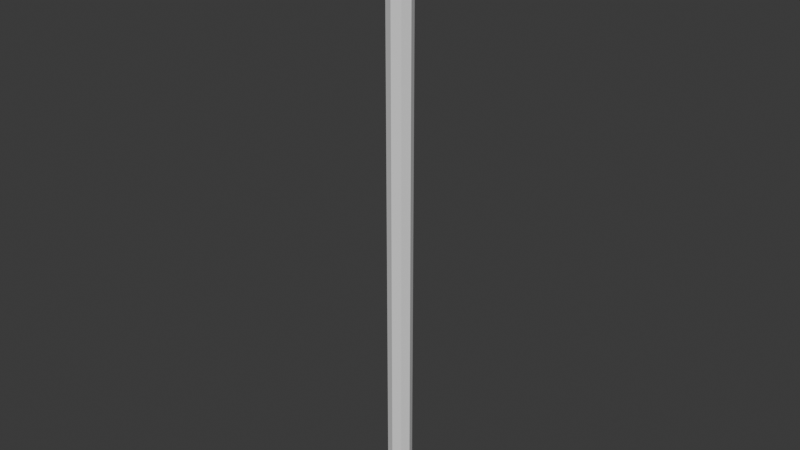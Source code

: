 # Source: Rope.blend  (saved by Blender 4.2.66; exported with 4.5.12 LTS)
import bpy
from mathutils import Matrix  # noqa: F401  (used for matrix-valued properties, if any)

bpy.ops.wm.read_factory_settings(use_empty=True)
scene = bpy.context.scene
scene.name = 'Scene'

# ---- collections
col_collection = bpy.data.collections.new('Collection'); scene.collection.children.link(col_collection)

# ---- world
world_world = bpy.data.worlds.new('World'); scene.world = world_world
world_world.use_nodes = True; world_world.node_tree.nodes.clear()
_N = world_world.node_tree.nodes; _L = world_world.node_tree.links
n0 = _N.new('ShaderNodeOutputWorld'); n0.name = 'World Output'; n0.location = (300, 300)
n1 = _N.new('ShaderNodeBackground'); n1.name = 'Background'; n1.location = (10, 300)
n1.inputs[0].default_value = (0.05088, 0.05088, 0.05088, 1.0)
_L.new(n1.outputs[0], n0.inputs[0])
n0.is_active_output = True
world_world.color = (0.05088, 0.05088, 0.05088)
world_world.sun_shadow_jitter_overblur = 0.0

# ---- meshes
me_circle = bpy.data.meshes.new('Circle')
me_circle.from_pydata([(-2.36e-09, 0.09779, 0.0), (-0.06915, 0.06915, 0.0), (-0.09779, 0.0, 0.0), (-0.06915, -0.06915, 0.0), (-2.36e-09, -0.09779, 0.0), (0.06915, -0.06915, 0.0), (0.09779, 0.0, 0.0), (0.06915, 0.06915, 0.0), (-2.36e-09, 0.09779, 4.998), (-0.06915, 0.06915, 4.998), (-0.09779, 0.0, 4.998), (-0.06915, -0.06915, 4.998), (-2.36e-09, -0.09779, 4.998), (0.06915, -0.06915, 4.998), (0.09779, 0.0, 4.998), (0.06915, 0.06915, 4.998), (0.06915, 0.06915, 0.238), (0.06915, 0.06915, 0.476), (0.06915, 0.06915, 0.714), (0.06915, 0.06915, 0.952), (0.06915, 0.06915, 1.19), (0.06915, 0.06915, 1.428), (0.06915, 0.06915, 1.666), (0.06915, 0.06915, 1.904), (0.06915, 0.06915, 2.142), (0.06915, 0.06915, 2.38), (0.06915, 0.06915, 2.618), (0.06915, 0.06915, 2.856), (0.06915, 0.06915, 3.094), (0.06915, 0.06915, 3.332), (0.06915, 0.06915, 3.57), (0.06915, 0.06915, 3.808), (0.06915, 0.06915, 4.046), (0.06915, 0.06915, 4.284), (0.06915, 0.06915, 4.522), (0.06915, 0.06915, 4.76), (-2.36e-09, 0.09779, 4.76), (-2.36e-09, 0.09779, 4.522), (-2.36e-09, 0.09779, 4.284), (-2.36e-09, 0.09779, 4.046), (-2.36e-09, 0.09779, 3.808), (-2.36e-09, 0.09779, 3.57), (-2.36e-09, 0.09779, 3.332), (-2.36e-09, 0.09779, 3.094), (-2.36e-09, 0.09779, 2.856), (-2.36e-09, 0.09779, 2.618), (-2.36e-09, 0.09779, 2.38), (-2.36e-09, 0.09779, 2.142), (-2.36e-09, 0.09779, 1.904), (-2.36e-09, 0.09779, 1.666), (-2.36e-09, 0.09779, 1.428), (-2.36e-09, 0.09779, 1.19), (-2.36e-09, 0.09779, 0.952), (-2.36e-09, 0.09779, 0.714), (-2.36e-09, 0.09779, 0.476), (-2.36e-09, 0.09779, 0.238), (0.06915, -0.06915, 0.238), (0.06915, -0.06915, 0.476), (0.06915, -0.06915, 0.714), (0.06915, -0.06915, 0.952), (0.06915, -0.06915, 1.19), (0.06915, -0.06915, 1.428), (0.06915, -0.06915, 1.666), (0.06915, -0.06915, 1.904), (0.06915, -0.06915, 2.142), (0.06915, -0.06915, 2.38), (0.06915, -0.06915, 2.618), (0.06915, -0.06915, 2.856), (0.06915, -0.06915, 3.094), (0.06915, -0.06915, 3.332), (0.06915, -0.06915, 3.57), (0.06915, -0.06915, 3.808), (0.06915, -0.06915, 4.046), (0.06915, -0.06915, 4.284), (0.06915, -0.06915, 4.522), (0.06915, -0.06915, 4.76), (0.09779, 0.0, 4.76), (0.09779, 0.0, 4.522), (0.09779, 0.0, 4.284), (0.09779, 0.0, 4.046), (0.09779, 0.0, 3.808), (0.09779, 0.0, 3.57), (0.09779, 0.0, 3.332), (0.09779, 0.0, 3.094), (0.09779, 0.0, 2.856), (0.09779, 0.0, 2.618), (0.09779, 0.0, 2.38), (0.09779, 0.0, 2.142), (0.09779, 0.0, 1.904), (0.09779, 0.0, 1.666), (0.09779, 0.0, 1.428), (0.09779, 0.0, 1.19), (0.09779, 0.0, 0.952), (0.09779, 0.0, 0.714), (0.09779, 0.0, 0.476), (0.09779, 0.0, 0.238), (-0.06915, -0.06915, 0.238), (-0.06915, -0.06915, 0.476), (-0.06915, -0.06915, 0.714), (-0.06915, -0.06915, 0.952), (-0.06915, -0.06915, 1.19), (-0.06915, -0.06915, 1.428), (-0.06915, -0.06915, 1.666), (-0.06915, -0.06915, 1.904), (-0.06915, -0.06915, 2.142), (-0.06915, -0.06915, 2.38), (-0.06915, -0.06915, 2.618), (-0.06915, -0.06915, 2.856), (-0.06915, -0.06915, 3.094), (-0.06915, -0.06915, 3.332), (-0.06915, -0.06915, 3.57), (-0.06915, -0.06915, 3.808), (-0.06915, -0.06915, 4.046), (-0.06915, -0.06915, 4.284), (-0.06915, -0.06915, 4.522), (-0.06915, -0.06915, 4.76), (-2.36e-09, -0.09779, 4.76), (-2.36e-09, -0.09779, 4.522), (-2.36e-09, -0.09779, 4.284), (-2.36e-09, -0.09779, 4.046), (-2.36e-09, -0.09779, 3.808), (-2.36e-09, -0.09779, 3.57), (-2.36e-09, -0.09779, 3.332), (-2.36e-09, -0.09779, 3.094), (-2.36e-09, -0.09779, 2.856), (-2.36e-09, -0.09779, 2.618), (-2.36e-09, -0.09779, 2.38), (-2.36e-09, -0.09779, 2.142), (-2.36e-09, -0.09779, 1.904), (-2.36e-09, -0.09779, 1.666), (-2.36e-09, -0.09779, 1.428), (-2.36e-09, -0.09779, 1.19), (-2.36e-09, -0.09779, 0.952), (-2.36e-09, -0.09779, 0.714), (-2.36e-09, -0.09779, 0.476), (-2.36e-09, -0.09779, 0.238), (-0.06915, 0.06915, 0.238), (-0.06915, 0.06915, 0.476), (-0.06915, 0.06915, 0.714), (-0.06915, 0.06915, 0.952), (-0.06915, 0.06915, 1.19), (-0.06915, 0.06915, 1.428), (-0.06915, 0.06915, 1.666), (-0.06915, 0.06915, 1.904), (-0.06915, 0.06915, 2.142), (-0.06915, 0.06915, 2.38), (-0.06915, 0.06915, 2.618), (-0.06915, 0.06915, 2.856), (-0.06915, 0.06915, 3.094), (-0.06915, 0.06915, 3.332), (-0.06915, 0.06915, 3.57), (-0.06915, 0.06915, 3.808), (-0.06915, 0.06915, 4.046), (-0.06915, 0.06915, 4.284), (-0.06915, 0.06915, 4.522), (-0.06915, 0.06915, 4.76), (-0.09779, 0.0, 4.76), (-0.09779, 0.0, 4.522), (-0.09779, 0.0, 4.284), (-0.09779, 0.0, 4.046), (-0.09779, 0.0, 3.808), (-0.09779, 0.0, 3.57), (-0.09779, 0.0, 3.332), (-0.09779, 0.0, 3.094), (-0.09779, 0.0, 2.856), (-0.09779, 0.0, 2.618), (-0.09779, 0.0, 2.38), (-0.09779, 0.0, 2.142), (-0.09779, 0.0, 1.904), (-0.09779, 0.0, 1.666), (-0.09779, 0.0, 1.428), (-0.09779, 0.0, 1.19), (-0.09779, 0.0, 0.952), (-0.09779, 0.0, 0.714), (-0.09779, 0.0, 0.476), (-0.09779, 0.0, 0.238)], [], [(36, 8, 15, 35), (76, 14, 13, 75), (116, 12, 11, 115), (156, 10, 9, 155), (35, 15, 14, 76), (75, 13, 12, 116), (115, 11, 10, 156), (155, 9, 8, 36), (9, 10, 11, 12, 13, 14, 15, 8), (1, 136, 55, 0), (136, 137, 54, 55), (137, 138, 53, 54), (138, 139, 52, 53), (139, 140, 51, 52), (140, 141, 50, 51), (141, 142, 49, 50), (142, 143, 48, 49), (143, 144, 47, 48), (144, 145, 46, 47), (145, 146, 45, 46), (146, 147, 44, 45), (147, 148, 43, 44), (148, 149, 42, 43), (149, 150, 41, 42), (150, 151, 40, 41), (151, 152, 39, 40), (152, 153, 38, 39), (153, 154, 37, 38), (154, 155, 36, 37), (3, 96, 175, 2), (96, 97, 174, 175), (97, 98, 173, 174), (98, 99, 172, 173), (99, 100, 171, 172), (100, 101, 170, 171), (101, 102, 169, 170), (102, 103, 168, 169), (103, 104, 167, 168), (104, 105, 166, 167), (105, 106, 165, 166), (106, 107, 164, 165), (107, 108, 163, 164), (108, 109, 162, 163), (109, 110, 161, 162), (110, 111, 160, 161), (111, 112, 159, 160), (112, 113, 158, 159), (113, 114, 157, 158), (114, 115, 156, 157), (5, 56, 135, 4), (56, 57, 134, 135), (57, 58, 133, 134), (58, 59, 132, 133), (59, 60, 131, 132), (60, 61, 130, 131), (61, 62, 129, 130), (62, 63, 128, 129), (63, 64, 127, 128), (64, 65, 126, 127), (65, 66, 125, 126), (66, 67, 124, 125), (67, 68, 123, 124), (68, 69, 122, 123), (69, 70, 121, 122), (70, 71, 120, 121), (71, 72, 119, 120), (72, 73, 118, 119), (73, 74, 117, 118), (74, 75, 116, 117), (7, 16, 95, 6), (16, 17, 94, 95), (17, 18, 93, 94), (18, 19, 92, 93), (19, 20, 91, 92), (20, 21, 90, 91), (21, 22, 89, 90), (22, 23, 88, 89), (23, 24, 87, 88), (24, 25, 86, 87), (25, 26, 85, 86), (26, 27, 84, 85), (27, 28, 83, 84), (28, 29, 82, 83), (29, 30, 81, 82), (30, 31, 80, 81), (31, 32, 79, 80), (32, 33, 78, 79), (33, 34, 77, 78), (34, 35, 76, 77), (2, 175, 136, 1), (175, 174, 137, 136), (174, 173, 138, 137), (173, 172, 139, 138), (172, 171, 140, 139), (171, 170, 141, 140), (170, 169, 142, 141), (169, 168, 143, 142), (168, 167, 144, 143), (167, 166, 145, 144), (166, 165, 146, 145), (165, 164, 147, 146), (164, 163, 148, 147), (163, 162, 149, 148), (162, 161, 150, 149), (161, 160, 151, 150), (160, 159, 152, 151), (159, 158, 153, 152), (158, 157, 154, 153), (157, 156, 155, 154), (4, 135, 96, 3), (135, 134, 97, 96), (134, 133, 98, 97), (133, 132, 99, 98), (132, 131, 100, 99), (131, 130, 101, 100), (130, 129, 102, 101), (129, 128, 103, 102), (128, 127, 104, 103), (127, 126, 105, 104), (126, 125, 106, 105), (125, 124, 107, 106), (124, 123, 108, 107), (123, 122, 109, 108), (122, 121, 110, 109), (121, 120, 111, 110), (120, 119, 112, 111), (119, 118, 113, 112), (118, 117, 114, 113), (117, 116, 115, 114), (6, 95, 56, 5), (95, 94, 57, 56), (94, 93, 58, 57), (93, 92, 59, 58), (92, 91, 60, 59), (91, 90, 61, 60), (90, 89, 62, 61), (89, 88, 63, 62), (88, 87, 64, 63), (87, 86, 65, 64), (86, 85, 66, 65), (85, 84, 67, 66), (84, 83, 68, 67), (83, 82, 69, 68), (82, 81, 70, 69), (81, 80, 71, 70), (80, 79, 72, 71), (79, 78, 73, 72), (78, 77, 74, 73), (77, 76, 75, 74), (0, 55, 16, 7), (55, 54, 17, 16), (54, 53, 18, 17), (53, 52, 19, 18), (52, 51, 20, 19), (51, 50, 21, 20), (50, 49, 22, 21), (49, 48, 23, 22), (48, 47, 24, 23), (47, 46, 25, 24), (46, 45, 26, 25), (45, 44, 27, 26), (44, 43, 28, 27), (43, 42, 29, 28), (42, 41, 30, 29), (41, 40, 31, 30), (40, 39, 32, 31), (39, 38, 33, 32), (38, 37, 34, 33), (37, 36, 35, 34), (1, 0, 7, 6, 5, 4, 3, 2)])
_uv = me_circle.uv_layers.new(name='UVMap')
_uv.uv.foreach_set('vector', [0.07043, 0.001001, 0.07043, 0.07592, 0.001001, 0.07592, 0.001001, 0.001001, 0.07043, 0.07792, 0.07043, 0.1528, 0.001001, 0.1528, 0.001001, 0.07792, 0.1419, 0.001001, 0.1419, 0.07592, 0.07243, 0.07592, 0.07243, 0.001001, 0.1419, 0.07792, 0.1419, 0.1528, 0.07243, 0.1528, 0.07243, 0.07792, 0.07043, 0.1548, 0.07043, 0.2298, 0.001001, 0.2298, 0.001001, 0.1548, 0.2133, 0.001001, 0.2133, 0.07592, 0.1439, 0.07592, 0.1439, 0.001001, 0.2133, 0.07792, 0.2133, 0.1528, 0.1439, 0.1528, 0.1439, 0.07792, 0.1419, 0.1548, 0.1419, 0.2298, 0.07243, 0.2298, 0.07243, 0.1548, 0.2133, 0.2078, 0.2133, 0.1768, 0.193, 0.1548, 0.1642, 0.1548, 0.1439, 0.1768, 0.1439, 0.2078, 0.1642, 0.2298, 0.193, 0.2298, 0.07043, 0.2318, 0.07043, 0.3067, 0.001001, 0.3067, 0.001001, 0.2318, 0.2847, 0.001001, 0.2847, 0.07592, 0.2153, 0.07592, 0.2153, 0.001001, 0.1419, 0.2318, 0.1419, 0.3067, 0.07243, 0.3067, 0.07243, 0.2318, 0.2847, 0.07792, 0.2847, 0.1528, 0.2153, 0.1528, 0.2153, 0.07792, 0.2133, 0.2318, 0.2133, 0.3067, 0.1439, 0.3067, 0.1439, 0.2318, 0.2847, 0.1548, 0.2847, 0.2298, 0.2153, 0.2298, 0.2153, 0.1548, 0.2847, 0.2318, 0.2847, 0.3067, 0.2153, 0.3067, 0.2153, 0.2318, 0.07043, 0.3087, 0.07043, 0.3836, 0.001001, 0.3836, 0.001001, 0.3087, 0.3561, 0.001001, 0.3561, 0.07592, 0.2867, 0.07592, 0.2867, 0.001001, 0.3561, 0.07792, 0.3561, 0.1528, 0.2867, 0.1528, 0.2867, 0.07792, 0.1419, 0.3087, 0.1419, 0.3836, 0.07243, 0.3836, 0.07243, 0.3087, 0.2133, 0.3087, 0.2133, 0.3836, 0.1439, 0.3836, 0.1439, 0.3087, 0.3561, 0.1548, 0.3561, 0.2298, 0.2867, 0.2298, 0.2867, 0.1548, 0.3561, 0.2318, 0.3561, 0.3067, 0.2867, 0.3067, 0.2867, 0.2318, 0.2847, 0.3087, 0.2847, 0.3836, 0.2153, 0.3836, 0.2153, 0.3087, 0.3561, 0.3087, 0.3561, 0.3836, 0.2867, 0.3836, 0.2867, 0.3087, 0.4276, 0.001001, 0.4276, 0.07592, 0.3581, 0.07592, 0.3581, 0.001001, 0.07043, 0.3856, 0.07043, 0.4605, 0.001001, 0.4605, 0.001001, 0.3856, 0.4276, 0.07792, 0.4276, 0.1528, 0.3581, 0.1528, 0.3581, 0.07792, 0.1419, 0.3856, 0.1419, 0.4605, 0.07243, 0.4605, 0.07243, 0.3856, 0.2133, 0.3856, 0.2133, 0.4605, 0.1439, 0.4605, 0.1439, 0.3856, 0.4276, 0.1548, 0.4276, 0.2298, 0.3581, 0.2298, 0.3581, 0.1548, 0.2847, 0.3856, 0.2847, 0.4605, 0.2153, 0.4605, 0.2153, 0.3856, 0.4276, 0.2318, 0.4276, 0.3067, 0.3581, 0.3067, 0.3581, 0.2318, 0.3561, 0.3856, 0.3561, 0.4605, 0.2867, 0.4605, 0.2867, 0.3856, 0.4276, 0.3087, 0.4276, 0.3836, 0.3581, 0.3836, 0.3581, 0.3087, 0.4276, 0.3856, 0.4276, 0.4605, 0.3581, 0.4605, 0.3581, 0.3856, 0.499, 0.001001, 0.499, 0.07592, 0.4296, 0.07592, 0.4296, 0.001001, 0.07043, 0.4625, 0.07043, 0.5375, 0.001001, 0.5375, 0.001001, 0.4625, 0.499, 0.07792, 0.499, 0.1528, 0.4296, 0.1528, 0.4296, 0.07792, 0.1419, 0.4625, 0.1419, 0.5375, 0.07243, 0.5375, 0.07243, 0.4625, 0.2133, 0.4625, 0.2133, 0.5375, 0.1439, 0.5375, 0.1439, 0.4625, 0.499, 0.1548, 0.499, 0.2298, 0.4296, 0.2298, 0.4296, 0.1548, 0.499, 0.2318, 0.499, 0.3067, 0.4296, 0.3067, 0.4296, 0.2318, 0.2847, 0.4625, 0.2847, 0.5375, 0.2153, 0.5375, 0.2153, 0.4625, 0.499, 0.3087, 0.499, 0.3836, 0.4296, 0.3836, 0.4296, 0.3087, 0.3561, 0.4625, 0.3561, 0.5375, 0.2867, 0.5375, 0.2867, 0.4625, 0.499, 0.3856, 0.499, 0.4605, 0.4296, 0.4605, 0.4296, 0.3856, 0.4276, 0.4625, 0.4276, 0.5375, 0.3581, 0.5375, 0.3581, 0.4625, 0.499, 0.4625, 0.499, 0.5375, 0.4296, 0.5375, 0.4296, 0.4625, 0.5704, 0.001001, 0.5704, 0.07592, 0.501, 0.07592, 0.501, 0.001001, 0.07043, 0.5395, 0.07043, 0.6144, 0.001001, 0.6144, 0.001001, 0.5395, 0.5704, 0.07792, 0.5704, 0.1528, 0.501, 0.1528, 0.501, 0.07792, 0.1419, 0.5395, 0.1419, 0.6144, 0.07243, 0.6144, 0.07243, 0.5395, 0.5704, 0.1548, 0.5704, 0.2298, 0.501, 0.2298, 0.501, 0.1548, 0.2133, 0.5395, 0.2133, 0.6144, 0.1439, 0.6144, 0.1439, 0.5395, 0.2847, 0.5395, 0.2847, 0.6144, 0.2153, 0.6144, 0.2153, 0.5395, 0.5704, 0.2318, 0.5704, 0.3067, 0.501, 0.3067, 0.501, 0.2318, 0.5704, 0.3087, 0.5704, 0.3836, 0.501, 0.3836, 0.501, 0.3087, 0.3561, 0.5395, 0.3561, 0.6144, 0.2867, 0.6144, 0.2867, 0.5395, 0.4276, 0.5395, 0.4276, 0.6144, 0.3581, 0.6144, 0.3581, 0.5395, 0.5704, 0.3856, 0.5704, 0.4605, 0.501, 0.4605, 0.501, 0.3856, 0.499, 0.5395, 0.499, 0.6144, 0.4296, 0.6144, 0.4296, 0.5395, 0.5704, 0.4625, 0.5704, 0.5375, 0.501, 0.5375, 0.501, 0.4625, 0.5704, 0.5395, 0.5704, 0.6144, 0.501, 0.6144, 0.501, 0.5395, 0.6419, 0.001001, 0.6419, 0.07592, 0.5724, 0.07592, 0.5724, 0.001001, 0.07043, 0.6164, 0.07043, 0.6913, 0.001001, 0.6913, 0.001001, 0.6164, 0.6419, 0.07792, 0.6419, 0.1528, 0.5724, 0.1528, 0.5724, 0.07792, 0.1419, 0.6164, 0.1419, 0.6913, 0.07243, 0.6913, 0.07243, 0.6164, 0.6419, 0.1548, 0.6419, 0.2298, 0.5724, 0.2298, 0.5724, 0.1548, 0.2133, 0.6164, 0.2133, 0.6913, 0.1439, 0.6913, 0.1439, 0.6164, 0.6419, 0.2318, 0.6419, 0.3067, 0.5724, 0.3067, 0.5724, 0.2318, 0.2847, 0.6164, 0.2847, 0.6913, 0.2153, 0.6913, 0.2153, 0.6164, 0.3561, 0.6164, 0.3561, 0.6913, 0.2867, 0.6913, 0.2867, 0.6164, 0.6419, 0.3087, 0.6419, 0.3836, 0.5724, 0.3836, 0.5724, 0.3087, 0.6419, 0.3856, 0.6419, 0.4605, 0.5724, 0.4605, 0.5724, 0.3856, 0.4276, 0.6164, 0.4276, 0.6913, 0.3581, 0.6913, 0.3581, 0.6164, 0.6419, 0.4625, 0.6419, 0.5375, 0.5724, 0.5375, 0.5724, 0.4625, 0.499, 0.6164, 0.499, 0.6913, 0.4296, 0.6913, 0.4296, 0.6164, 0.6419, 0.5395, 0.6419, 0.6144, 0.5724, 0.6144, 0.5724, 0.5395, 0.5704, 0.6164, 0.5704, 0.6913, 0.501, 0.6913, 0.501, 0.6164, 0.6419, 0.6164, 0.6419, 0.6913, 0.5724, 0.6913, 0.5724, 0.6164, 0.7133, 0.001001, 0.7133, 0.07592, 0.6439, 0.07592, 0.6439, 0.001001, 0.07043, 0.6933, 0.07043, 0.7682, 0.001001, 0.7682, 0.001001, 0.6933, 0.7133, 0.07792, 0.7133, 0.1528, 0.6439, 0.1528, 0.6439, 0.07792, 0.1419, 0.6933, 0.1419, 0.7682, 0.07243, 0.7682, 0.07243, 0.6933, 0.2133, 0.6933, 0.2133, 0.7682, 0.1439, 0.7682, 0.1439, 0.6933, 0.7133, 0.1548, 0.7133, 0.2298, 0.6439, 0.2298, 0.6439, 0.1548, 0.2847, 0.6933, 0.2847, 0.7682, 0.2153, 0.7682, 0.2153, 0.6933, 0.7133, 0.2318, 0.7133, 0.3067, 0.6439, 0.3067, 0.6439, 0.2318, 0.7133, 0.3087, 0.7133, 0.3836, 0.6439, 0.3836, 0.6439, 0.3087, 0.3561, 0.6933, 0.3561, 0.7682, 0.2867, 0.7682, 0.2867, 0.6933, 0.7133, 0.3856, 0.7133, 0.4605, 0.6439, 0.4605, 0.6439, 0.3856, 0.4276, 0.6933, 0.4276, 0.7682, 0.3581, 0.7682, 0.3581, 0.6933, 0.499, 0.6933, 0.499, 0.7682, 0.4296, 0.7682, 0.4296, 0.6933, 0.7133, 0.4625, 0.7133, 0.5375, 0.6439, 0.5375, 0.6439, 0.4625, 0.7133, 0.5395, 0.7133, 0.6144, 0.6439, 0.6144, 0.6439, 0.5395, 0.5704, 0.6933, 0.5704, 0.7682, 0.501, 0.7682, 0.501, 0.6933, 0.7133, 0.6164, 0.7133, 0.6913, 0.6439, 0.6913, 0.6439, 0.6164, 0.6419, 0.6933, 0.6419, 0.7682, 0.5724, 0.7682, 0.5724, 0.6933, 0.7133, 0.6933, 0.7133, 0.7682, 0.6439, 0.7682, 0.6439, 0.6933, 0.07043, 0.7702, 0.07043, 0.8452, 0.001001, 0.8452, 0.001001, 0.7702, 0.7847, 0.001001, 0.7847, 0.07592, 0.7153, 0.07592, 0.7153, 0.001001, 0.7847, 0.07792, 0.7847, 0.1528, 0.7153, 0.1528, 0.7153, 0.07792, 0.1419, 0.7702, 0.1419, 0.8452, 0.07243, 0.8452, 0.07243, 0.7702, 0.2133, 0.7702, 0.2133, 0.8452, 0.1439, 0.8452, 0.1439, 0.7702, 0.7847, 0.1548, 0.7847, 0.2298, 0.7153, 0.2298, 0.7153, 0.1548, 0.7847, 0.2318, 0.7847, 0.3067, 0.7153, 0.3067, 0.7153, 0.2318, 0.2847, 0.7702, 0.2847, 0.8452, 0.2153, 0.8452, 0.2153, 0.7702, 0.3561, 0.7702, 0.3561, 0.8452, 0.2867, 0.8452, 0.2867, 0.7702, 0.7847, 0.3087, 0.7847, 0.3836, 0.7153, 0.3836, 0.7153, 0.3087, 0.7847, 0.3856, 0.7847, 0.4605, 0.7153, 0.4605, 0.7153, 0.3856, 0.4276, 0.7702, 0.4276, 0.8452, 0.3581, 0.8452, 0.3581, 0.7702, 0.499, 0.7702, 0.499, 0.8452, 0.4296, 0.8452, 0.4296, 0.7702, 0.7847, 0.4625, 0.7847, 0.5375, 0.7153, 0.5375, 0.7153, 0.4625, 0.5704, 0.7702, 0.5704, 0.8452, 0.501, 0.8452, 0.501, 0.7702, 0.7847, 0.5395, 0.7847, 0.6144, 0.7153, 0.6144, 0.7153, 0.5395, 0.7847, 0.6164, 0.7847, 0.6913, 0.7153, 0.6913, 0.7153, 0.6164, 0.6419, 0.7702, 0.6419, 0.8452, 0.5724, 0.8452, 0.5724, 0.7702, 0.7847, 0.6933, 0.7847, 0.7682, 0.7153, 0.7682, 0.7153, 0.6933, 0.7133, 0.7702, 0.7133, 0.8452, 0.6439, 0.8452, 0.6439, 0.7702, 0.7847, 0.7702, 0.7847, 0.8452, 0.7153, 0.8452, 0.7153, 0.7702, 0.07043, 0.8472, 0.07043, 0.9221, 0.001001, 0.9221, 0.001001, 0.8472, 0.8561, 0.001001, 0.8561, 0.07592, 0.7867, 0.07592, 0.7867, 0.001001, 0.1419, 0.8472, 0.1419, 0.9221, 0.07243, 0.9221, 0.07243, 0.8472, 0.8561, 0.07792, 0.8561, 0.1528, 0.7867, 0.1528, 0.7867, 0.07792, 0.2133, 0.8472, 0.2133, 0.9221, 0.1439, 0.9221, 0.1439, 0.8472, 0.8561, 0.1548, 0.8561, 0.2298, 0.7867, 0.2298, 0.7867, 0.1548, 0.8561, 0.2318, 0.8561, 0.3067, 0.7867, 0.3067, 0.7867, 0.2318, 0.2847, 0.8472, 0.2847, 0.9221, 0.2153, 0.9221, 0.2153, 0.8472, 0.8561, 0.3087, 0.8561, 0.3836, 0.7867, 0.3836, 0.7867, 0.3087, 0.3561, 0.8472, 0.3561, 0.9221, 0.2867, 0.9221, 0.2867, 0.8472, 0.8561, 0.3856, 0.8561, 0.4605, 0.7867, 0.4605, 0.7867, 0.3856, 0.4276, 0.8472, 0.4276, 0.9221, 0.3581, 0.9221, 0.3581, 0.8472, 0.8561, 0.4625, 0.8561, 0.5375, 0.7867, 0.5375, 0.7867, 0.4625, 0.499, 0.8472, 0.499, 0.9221, 0.4296, 0.9221, 0.4296, 0.8472, 0.5704, 0.8472, 0.5704, 0.9221, 0.501, 0.9221, 0.501, 0.8472, 0.8561, 0.5395, 0.8561, 0.6144, 0.7867, 0.6144, 0.7867, 0.5395, 0.8561, 0.6164, 0.8561, 0.6913, 0.7867, 0.6913, 0.7867, 0.6164, 0.6419, 0.8472, 0.6419, 0.9221, 0.5724, 0.9221, 0.5724, 0.8472, 0.8561, 0.6933, 0.8561, 0.7682, 0.7867, 0.7682, 0.7867, 0.6933, 0.7133, 0.8472, 0.7133, 0.9221, 0.6439, 0.9221, 0.6439, 0.8472, 0.8561, 0.7702, 0.8561, 0.8452, 0.7867, 0.8452, 0.7867, 0.7702, 0.7847, 0.8472, 0.7847, 0.9221, 0.7153, 0.9221, 0.7153, 0.8472, 0.8561, 0.8472, 0.8561, 0.9221, 0.7867, 0.9221, 0.7867, 0.8472, 0.07043, 0.9241, 0.07043, 0.999, 0.001001, 0.999, 0.001001, 0.9241, 0.9276, 0.001001, 0.9276, 0.07592, 0.8581, 0.07592, 0.8581, 0.001001, 0.9276, 0.07792, 0.9276, 0.1528, 0.8581, 0.1528, 0.8581, 0.07792, 0.1419, 0.9241, 0.1419, 0.999, 0.07243, 0.999, 0.07243, 0.9241, 0.9276, 0.1548, 0.9276, 0.2298, 0.8581, 0.2298, 0.8581, 0.1548, 0.2133, 0.9241, 0.2133, 0.999, 0.1439, 0.999, 0.1439, 0.9241, 0.9276, 0.2318, 0.9276, 0.3067, 0.8581, 0.3067, 0.8581, 0.2318, 0.2847, 0.9241, 0.2847, 0.999, 0.2153, 0.999, 0.2153, 0.9241, 0.3561, 0.9241, 0.3561, 0.999, 0.2867, 0.999, 0.2867, 0.9241, 0.9276, 0.3087, 0.9276, 0.3836, 0.8581, 0.3836, 0.8581, 0.3087, 0.9276, 0.3856, 0.9276, 0.4605, 0.8581, 0.4605, 0.8581, 0.3856, 0.4276, 0.9241, 0.4276, 0.999, 0.3581, 0.999, 0.3581, 0.9241, 0.9276, 0.4625, 0.9276, 0.5375, 0.8581, 0.5375, 0.8581, 0.4625, 0.499, 0.9241, 0.499, 0.999, 0.4296, 0.999, 0.4296, 0.9241, 0.5704, 0.9241, 0.5704, 0.999, 0.501, 0.999, 0.501, 0.9241, 0.9276, 0.5395, 0.9276, 0.6144, 0.8581, 0.6144, 0.8581, 0.5395, 0.6419, 0.9241, 0.6419, 0.999, 0.5724, 0.999, 0.5724, 0.9241, 0.9276, 0.6164, 0.9276, 0.6913, 0.8581, 0.6913, 0.8581, 0.6164, 0.9276, 0.6933, 0.9276, 0.7682, 0.8581, 0.7682, 0.8581, 0.6933, 0.7133, 0.9241, 0.7133, 0.999, 0.6439, 0.999, 0.6439, 0.9241, 0.9276, 0.7702, 0.9276, 0.8452, 0.8581, 0.8452, 0.8581, 0.7702, 0.7847, 0.9241, 0.7847, 0.999, 0.7153, 0.999, 0.7153, 0.9241, 0.8561, 0.9241, 0.8561, 0.999, 0.7867, 0.999, 0.7867, 0.9241, 0.9276, 0.8472, 0.9276, 0.9221, 0.8581, 0.9221, 0.8581, 0.8472, 0.9276, 0.9241, 0.9276, 0.999, 0.8581, 0.999, 0.8581, 0.9241, 0.9296, 0.02294, 0.9296, 0.05398, 0.9499, 0.07592, 0.9787, 0.07592, 0.999, 0.05398, 0.999, 0.02294, 0.9787, 0.001001, 0.9499, 0.001001])
me_circle.update()
arm_armature = bpy.data.armatures.new('Armature')  # bones are not reproduced

# ---- objects
ob_armature = bpy.data.objects.new('Armature', arm_armature)
ob_circle = bpy.data.objects.new('Circle', me_circle)

# ---- transforms, parenting, visibility, modifiers, constraints
ob_armature.location = (0.0, 0.0, 4.938)
ob_armature.rotation_euler = (3.142, -0.0, 0.0)
ob_armature.show_in_front = True
ob_circle.parent = ob_armature
ob_circle.matrix_parent_inverse = Matrix(((1.0, -0.0, 0.0, -0.0), (0.0, -1.0, -3.258e-07, 1.609e-06), (0.0, 3.258e-07, -1.0, 4.938), (-0.0, 0.0, 0.0, 1.0)))
ob_circle.location = (0.0, 0.0, 0.0)
_vg = ob_circle.vertex_groups.new(name='Bone')
for _i, _w in zip([8, 9, 10, 11, 12, 13, 14, 15, 34, 35, 36, 37, 74, 75, 76, 77, 114, 115, 116, 117, 154, 155, 156, 157], [0.9974, 0.9973, 0.9975, 0.9973, 0.9974, 0.9973, 0.9975, 0.9973, 0.02496, 0.9625, 0.9625, 0.02496, 0.02496, 0.9625, 0.9625, 0.02496, 0.02496, 0.9625, 0.9625, 0.02496, 0.02496, 0.9625, 0.9625, 0.02496]): _vg.add([_i], _w, 'REPLACE')
_vg = ob_circle.vertex_groups.new(name='Bone.001')
for _i, _w in zip([32, 33, 34, 35, 36, 37, 38, 39, 72, 73, 74, 75, 76, 77, 78, 79, 112, 113, 114, 115, 116, 117, 118, 119, 152, 153, 154, 155, 156, 157, 158, 159], [0.02485, 0.9611, 0.9611, 0.02495, 0.02495, 0.9611, 0.9611, 0.02485, 0.02485, 0.9611, 0.9611, 0.02495, 0.02494, 0.9611, 0.9611, 0.02485, 0.02485, 0.9611, 0.9611, 0.02495, 0.02495, 0.9611, 0.9611, 0.02485, 0.02485, 0.9611, 0.9611, 0.02495, 0.02494, 0.9611, 0.9611, 0.02485]): _vg.add([_i], _w, 'REPLACE')
_vg = ob_circle.vertex_groups.new(name='Bone.002')
for _i, _w in zip([30, 31, 32, 33, 38, 39, 40, 41, 70, 71, 72, 73, 78, 79, 80, 81, 110, 111, 112, 113, 118, 119, 120, 121, 150, 151, 152, 153, 158, 159, 160, 161], [0.02485, 0.9611, 0.9611, 0.02485, 0.02485, 0.9611, 0.9611, 0.02485, 0.02485, 0.9611, 0.9611, 0.02485, 0.02485, 0.9611, 0.9611, 0.02485, 0.02485, 0.9611, 0.9611, 0.02485, 0.02485, 0.9611, 0.9611, 0.02485, 0.02485, 0.9611, 0.9611, 0.02485, 0.02485, 0.9611, 0.9611, 0.02485]): _vg.add([_i], _w, 'REPLACE')
_vg = ob_circle.vertex_groups.new(name='Bone.003')
for _i, _w in zip([28, 29, 30, 31, 40, 41, 42, 43, 68, 69, 70, 71, 80, 81, 82, 83, 108, 109, 110, 111, 120, 121, 122, 123, 148, 149, 150, 151, 160, 161, 162, 163], [0.02485, 0.9611, 0.9611, 0.02485, 0.02485, 0.9611, 0.9611, 0.02485, 0.02485, 0.9611, 0.9611, 0.02485, 0.02485, 0.9611, 0.9611, 0.02485, 0.02485, 0.9611, 0.9611, 0.02485, 0.02485, 0.9611, 0.9611, 0.02485, 0.02485, 0.9611, 0.9611, 0.02485, 0.02485, 0.9611, 0.9611, 0.02485]): _vg.add([_i], _w, 'REPLACE')
_vg = ob_circle.vertex_groups.new(name='Bone.004')
for _i, _w in zip([26, 27, 28, 29, 42, 43, 44, 45, 66, 67, 68, 69, 82, 83, 84, 85, 106, 107, 108, 109, 122, 123, 124, 125, 146, 147, 148, 149, 162, 163, 164, 165], [0.02485, 0.9611, 0.9611, 0.02485, 0.02485, 0.9611, 0.9611, 0.02485, 0.02485, 0.9611, 0.9611, 0.02485, 0.02485, 0.9611, 0.9611, 0.02485, 0.02485, 0.9611, 0.9611, 0.02485, 0.02485, 0.9611, 0.9611, 0.02485, 0.02485, 0.9611, 0.9611, 0.02485, 0.02485, 0.9611, 0.9611, 0.02485]): _vg.add([_i], _w, 'REPLACE')
_vg = ob_circle.vertex_groups.new(name='Bone.005')
for _i, _w in zip([24, 25, 26, 27, 44, 45, 46, 47, 64, 65, 66, 67, 84, 85, 86, 87, 104, 105, 106, 107, 124, 125, 126, 127, 144, 145, 146, 147, 164, 165, 166, 167], [0.02485, 0.9611, 0.9611, 0.02485, 0.02485, 0.9611, 0.9611, 0.02485, 0.02485, 0.9611, 0.9611, 0.02485, 0.02485, 0.9611, 0.9611, 0.02485, 0.02485, 0.9611, 0.9611, 0.02485, 0.02485, 0.9611, 0.9611, 0.02485, 0.02485, 0.9611, 0.9611, 0.02485, 0.02485, 0.9611, 0.9611, 0.02485]): _vg.add([_i], _w, 'REPLACE')
_vg = ob_circle.vertex_groups.new(name='Bone.006')
for _i, _w in zip([22, 23, 24, 25, 46, 47, 48, 49, 62, 63, 64, 65, 86, 87, 88, 89, 102, 103, 104, 105, 126, 127, 128, 129, 142, 143, 144, 145, 166, 167, 168, 169], [0.02485, 0.9611, 0.9611, 0.02485, 0.02485, 0.9611, 0.9611, 0.02485, 0.02485, 0.9611, 0.9611, 0.02485, 0.02485, 0.9611, 0.9611, 0.02485, 0.02485, 0.9611, 0.9611, 0.02485, 0.02485, 0.9611, 0.9611, 0.02485, 0.02485, 0.9611, 0.9611, 0.02485, 0.02485, 0.9611, 0.9611, 0.02485]): _vg.add([_i], _w, 'REPLACE')
_vg = ob_circle.vertex_groups.new(name='Bone.007')
for _i, _w in zip([20, 21, 22, 23, 48, 49, 50, 51, 60, 61, 62, 63, 88, 89, 90, 91, 100, 101, 102, 103, 128, 129, 130, 131, 140, 141, 142, 143, 168, 169, 170, 171], [0.02485, 0.9611, 0.9611, 0.02485, 0.02485, 0.9611, 0.9611, 0.02485, 0.02485, 0.9611, 0.9611, 0.02485, 0.02485, 0.9611, 0.9611, 0.02485, 0.02485, 0.9611, 0.9611, 0.02485, 0.02485, 0.9611, 0.9611, 0.02485, 0.02485, 0.9611, 0.9611, 0.02485, 0.02485, 0.9611, 0.9611, 0.02485]): _vg.add([_i], _w, 'REPLACE')
_vg = ob_circle.vertex_groups.new(name='Bone.008')
for _i, _w in zip([18, 19, 20, 21, 50, 51, 52, 53, 58, 59, 60, 61, 90, 91, 92, 93, 98, 99, 100, 101, 130, 131, 132, 133, 138, 139, 140, 141, 170, 171, 172, 173], [0.02485, 0.9611, 0.9611, 0.02485, 0.02485, 0.9611, 0.9611, 0.02485, 0.02485, 0.9611, 0.9611, 0.02485, 0.02485, 0.9611, 0.9611, 0.02485, 0.02485, 0.9611, 0.9611, 0.02485, 0.02485, 0.9611, 0.9611, 0.02485, 0.02485, 0.9611, 0.9611, 0.02485, 0.02485, 0.9611, 0.9611, 0.02485]): _vg.add([_i], _w, 'REPLACE')
_vg = ob_circle.vertex_groups.new(name='Bone.009')
for _i, _w in zip([16, 17, 18, 19, 52, 53, 54, 55, 56, 57, 58, 59, 92, 93, 94, 95, 96, 97, 98, 99, 132, 133, 134, 135, 136, 137, 138, 139, 172, 173, 174, 175], [0.02495, 0.9611, 0.9611, 0.02485, 0.02485, 0.9611, 0.9611, 0.02495, 0.02495, 0.9611, 0.9611, 0.02485, 0.02485, 0.9611, 0.9611, 0.02495, 0.02495, 0.9611, 0.9611, 0.02485, 0.02485, 0.9611, 0.9611, 0.02495, 0.02495, 0.9611, 0.9611, 0.02485, 0.02485, 0.9611, 0.9611, 0.02495]): _vg.add([_i], _w, 'REPLACE')
_vg = ob_circle.vertex_groups.new(name='Bone.010')
for _i, _w in zip([0, 1, 2, 3, 4, 5, 6, 7, 16, 17, 54, 55, 56, 57, 94, 95, 96, 97, 134, 135, 136, 137, 174, 175], [0.9974, 0.9973, 0.9972, 0.9973, 0.9974, 0.9973, 0.9972, 0.9973, 0.9625, 0.02496, 0.02496, 0.9625, 0.9625, 0.02496, 0.02496, 0.9625, 0.9625, 0.02496, 0.02496, 0.9625, 0.9625, 0.02496, 0.02496, 0.9625]): _vg.add([_i], _w, 'REPLACE')
_m = ob_circle.modifiers.new('Armature', 'ARMATURE')
_m.object = ob_armature

# ---- collection membership
col_collection.objects.link(ob_armature)
col_collection.objects.link(ob_circle)

# ---- scene / render settings (as saved in the file)
scene.frame_start = 1; scene.frame_end = 250; scene.frame_set(1)
scene.render.engine = 'BLENDER_EEVEE_NEXT'
bpy.context.view_layer.update()

# ---- added for rendering (the .blend has no active camera and no usable light): camera, sun
cam_auto = bpy.data.cameras.new('AutoCamera')
cam_auto.lens = 50.0
cam_auto.sensor_width = 36.0
cam_auto.clip_end = 1000.0
ob_auto_camera = bpy.data.objects.new('AutoCamera', cam_auto)
scene.collection.objects.link(ob_auto_camera)
ob_auto_camera.location = (4.63129, -5.55755, 6.20401)
ob_auto_camera.rotation_euler = (1.09748, -7.21219e-08, 0.694738)
scene.camera = ob_auto_camera
light_auto_sun = bpy.data.lights.new('AutoSun', 'SUN')
light_auto_sun.energy = 3.0
light_auto_sun.angle = 0.0523599
ob_auto_sun = bpy.data.objects.new('AutoSun', light_auto_sun)
scene.collection.objects.link(ob_auto_sun)
ob_auto_sun.rotation_euler = (0.872665, 0.174533, 0.523599)
bpy.context.view_layer.update()

